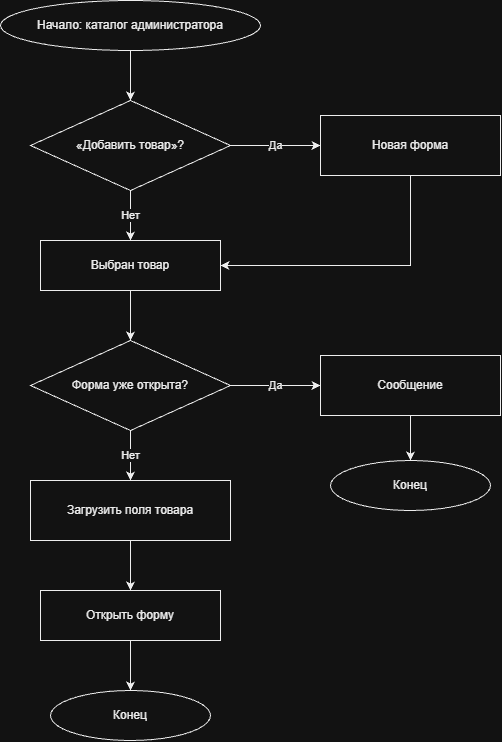

The diagram above was exported from draw.io. Its source (the exported page's mxGraphModel, read from the mxfile embedded in the PNG):
<mxGraphModel dx="1291" dy="785" grid="1" gridSize="10" guides="1" tooltips="1" connect="1" arrows="1" fold="1" page="1" pageScale="1" pageWidth="1000" pageHeight="1100" math="0" shadow="0">
  <root>
    <mxCell id="0" />
    <mxCell id="1" parent="0" />
    <mxCell id="n1" parent="1" style="ellipse;whiteSpace=wrap;html=1;fillColor=#FFFFFF;strokeColor=#000000;fontColor=#000000;" value="Начало: каталог администратора" vertex="1">
      <mxGeometry height="50" width="260" x="360" y="40" as="geometry" />
    </mxCell>
    <mxCell id="n2" parent="1" style="rhombus;whiteSpace=wrap;html=1;fillColor=#FFFFFF;strokeColor=#000000;fontColor=#000000;" value="«Добавить товар»?" vertex="1">
      <mxGeometry height="90" width="200" x="390" y="140" as="geometry" />
    </mxCell>
    <mxCell id="n3" parent="1" style="rounded=0;whiteSpace=wrap;html=1;fillColor=#FFFFFF;strokeColor=#000000;fontColor=#000000;" value="Новая форма" vertex="1">
      <mxGeometry height="60" width="180" x="680" y="155" as="geometry" />
    </mxCell>
    <mxCell id="n4" parent="1" style="rounded=0;whiteSpace=wrap;html=1;fillColor=#FFFFFF;strokeColor=#000000;fontColor=#000000;" value="Выбран товар" vertex="1">
      <mxGeometry height="50" width="180" x="400" y="280" as="geometry" />
    </mxCell>
    <mxCell id="n5" parent="1" style="rhombus;whiteSpace=wrap;html=1;fillColor=#FFFFFF;strokeColor=#000000;fontColor=#000000;" value="Форма уже открыта?" vertex="1">
      <mxGeometry height="90" width="200" x="390" y="380" as="geometry" />
    </mxCell>
    <mxCell id="n6" parent="1" style="rounded=0;whiteSpace=wrap;html=1;fillColor=#FFFFFF;strokeColor=#000000;fontColor=#000000;" value="Сообщение" vertex="1">
      <mxGeometry height="60" width="180" x="680" y="395" as="geometry" />
    </mxCell>
    <mxCell id="n7" parent="1" style="ellipse;whiteSpace=wrap;html=1;fillColor=#FFFFFF;strokeColor=#000000;fontColor=#000000;" value="Конец" vertex="1">
      <mxGeometry height="50" width="160" x="690" y="500" as="geometry" />
    </mxCell>
    <mxCell id="n8" parent="1" style="rounded=0;whiteSpace=wrap;html=1;fillColor=#FFFFFF;strokeColor=#000000;fontColor=#000000;" value="Загрузить поля товара" vertex="1">
      <mxGeometry height="60" width="200" x="390" y="520" as="geometry" />
    </mxCell>
    <mxCell id="n9" parent="1" style="rounded=0;whiteSpace=wrap;html=1;fillColor=#FFFFFF;strokeColor=#000000;fontColor=#000000;" value="Открыть форму" vertex="1">
      <mxGeometry height="50" width="180" x="400" y="630" as="geometry" />
    </mxCell>
    <mxCell id="n10" parent="1" style="ellipse;whiteSpace=wrap;html=1;fillColor=#FFFFFF;strokeColor=#000000;fontColor=#000000;" value="Конец" vertex="1">
      <mxGeometry height="50" width="160" x="410" y="730" as="geometry" />
    </mxCell>
    <mxCell id="e1" edge="1" parent="1" source="n1" style="edgeStyle=orthogonalEdgeStyle;rounded=0;html=1;strokeColor=#000000;" target="n2">
      <mxGeometry relative="1" as="geometry" />
    </mxCell>
    <mxCell id="e2" edge="1" parent="1" source="n2" style="edgeStyle=orthogonalEdgeStyle;rounded=0;html=1;strokeColor=#000000;fontColor=#000000;" target="n3" value="Да">
      <mxGeometry relative="1" as="geometry" />
    </mxCell>
    <mxCell id="e3" edge="1" parent="1" source="n2" style="edgeStyle=orthogonalEdgeStyle;rounded=0;html=1;strokeColor=#000000;fontColor=#000000;" target="n4" value="Нет">
      <mxGeometry relative="1" as="geometry" />
    </mxCell>
    <mxCell id="e4" edge="1" parent="1" source="n3" style="edgeStyle=orthogonalEdgeStyle;rounded=0;html=1;strokeColor=#000000;exitX=0.5;exitY=1;entryX=1;entryY=0.5;" target="n4">
      <mxGeometry relative="1" as="geometry" />
    </mxCell>
    <mxCell id="e5" edge="1" parent="1" source="n4" style="edgeStyle=orthogonalEdgeStyle;rounded=0;html=1;strokeColor=#000000;" target="n5">
      <mxGeometry relative="1" as="geometry" />
    </mxCell>
    <mxCell id="e6" edge="1" parent="1" source="n5" style="edgeStyle=orthogonalEdgeStyle;rounded=0;html=1;strokeColor=#000000;fontColor=#000000;" target="n6" value="Да">
      <mxGeometry relative="1" as="geometry" />
    </mxCell>
    <mxCell id="e7" edge="1" parent="1" source="n6" style="edgeStyle=orthogonalEdgeStyle;rounded=0;html=1;strokeColor=#000000;" target="n7">
      <mxGeometry relative="1" as="geometry" />
    </mxCell>
    <mxCell id="e8" edge="1" parent="1" source="n5" style="edgeStyle=orthogonalEdgeStyle;rounded=0;html=1;strokeColor=#000000;fontColor=#000000;" target="n8" value="Нет">
      <mxGeometry relative="1" as="geometry" />
    </mxCell>
    <mxCell id="e9" edge="1" parent="1" source="n8" style="edgeStyle=orthogonalEdgeStyle;rounded=0;html=1;strokeColor=#000000;" target="n9">
      <mxGeometry relative="1" as="geometry" />
    </mxCell>
    <mxCell id="e10" edge="1" parent="1" source="n9" style="edgeStyle=orthogonalEdgeStyle;rounded=0;html=1;strokeColor=#000000;" target="n10">
      <mxGeometry relative="1" as="geometry" />
    </mxCell>
  </root>
</mxGraphModel>